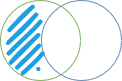

The diagram above was exported from draw.io. Its source (the exported page's mxGraphModel, read from the mxfile embedded in the PNG):
<mxGraphModel dx="460" dy="779" grid="1" gridSize="10" guides="1" tooltips="1" connect="1" arrows="1" fold="1" page="1" pageScale="1" pageWidth="850" pageHeight="1100" math="0" shadow="0">
  <root>
    <mxCell id="0" />
    <mxCell id="1" parent="0" />
    <mxCell id="NlUTcatoyWSOP6Dm9qxG-1" value="" style="ellipse;whiteSpace=wrap;html=1;aspect=fixed;strokeColor=#82b366;fillColor=none;shadow=0;sketch=0;" vertex="1" parent="1">
      <mxGeometry x="20" y="40" width="80" height="80" as="geometry" />
    </mxCell>
    <mxCell id="NlUTcatoyWSOP6Dm9qxG-2" value="" style="ellipse;whiteSpace=wrap;html=1;aspect=fixed;strokeColor=#6c8ebf;fillColor=none;" vertex="1" parent="1">
      <mxGeometry x="61" y="40" width="80" height="80" as="geometry" />
    </mxCell>
    <mxCell id="NlUTcatoyWSOP6Dm9qxG-3" value="" style="ellipse;whiteSpace=wrap;html=1;strokeWidth=2;fillWeight=4;hachureGap=8;hachureAngle=45;fillColor=#1ba1e2;sketch=1;shadow=0;rotation=-90;strokeColor=none;" vertex="1" parent="1">
      <mxGeometry x="9.44" y="63.349999999999994" width="74.9" height="34.13" as="geometry" />
    </mxCell>
  </root>
</mxGraphModel>